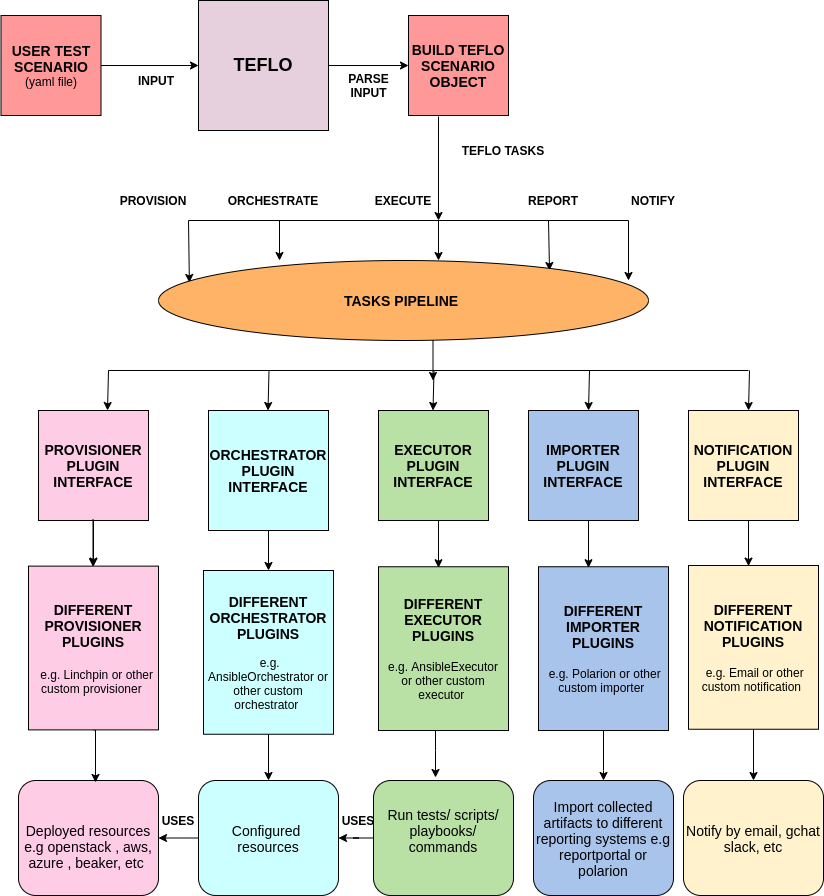

The diagram above was exported from draw.io. Its source (the exported page's mxGraphModel, read from the mxfile embedded in the PNG):
<mxGraphModel dx="1422" dy="1775" grid="1" gridSize="10" guides="1" tooltips="1" connect="1" arrows="1" fold="1" page="1" pageScale="1" pageWidth="850" pageHeight="1100" math="0" shadow="0">
  <root>
    <mxCell id="0" />
    <mxCell id="1" parent="0" />
    <mxCell id="prtmrY78r7RO6XlUnmWi-4" style="edgeStyle=orthogonalEdgeStyle;rounded=0;orthogonalLoop=1;jettySize=auto;html=1;exitX=1;exitY=0.5;exitDx=0;exitDy=0;entryX=0;entryY=0.5;entryDx=0;entryDy=0;" edge="1" parent="1" source="NZT-JsZojMdGYvyEus0k-1" target="prtmrY78r7RO6XlUnmWi-2">
      <mxGeometry relative="1" as="geometry" />
    </mxCell>
    <mxCell id="NZT-JsZojMdGYvyEus0k-1" value="&lt;font style=&quot;font-size: 18px&quot;&gt;&lt;b&gt;TEFLO&lt;/b&gt;&lt;/font&gt;" style="whiteSpace=wrap;html=1;aspect=fixed;fillColor=#E6D0DE;" parent="1" vertex="1">
      <mxGeometry x="210" y="-130" width="130" height="130" as="geometry" />
    </mxCell>
    <mxCell id="NZT-JsZojMdGYvyEus0k-29" style="edgeStyle=orthogonalEdgeStyle;rounded=0;orthogonalLoop=1;jettySize=auto;html=1;exitX=1;exitY=0.5;exitDx=0;exitDy=0;entryX=0;entryY=0.5;entryDx=0;entryDy=0;" parent="1" source="NZT-JsZojMdGYvyEus0k-2" target="NZT-JsZojMdGYvyEus0k-1" edge="1">
      <mxGeometry relative="1" as="geometry" />
    </mxCell>
    <mxCell id="NZT-JsZojMdGYvyEus0k-2" value="&lt;font style=&quot;font-size: 14px&quot;&gt;&lt;b&gt;USER TEST SCENARIO&lt;/b&gt;&lt;/font&gt;&lt;br&gt;(yaml file)" style="whiteSpace=wrap;html=1;aspect=fixed;fillColor=#FF9999;" parent="1" vertex="1">
      <mxGeometry x="12.5" y="-115" width="100" height="100" as="geometry" />
    </mxCell>
    <mxCell id="Or0yfHHWMUOYEdxTy2Y0-29" value="" style="edgeStyle=orthogonalEdgeStyle;rounded=0;orthogonalLoop=1;jettySize=auto;html=1;" parent="1" source="NZT-JsZojMdGYvyEus0k-4" target="BQ3GrS0L34_yWu2cmQfY-17" edge="1">
      <mxGeometry relative="1" as="geometry" />
    </mxCell>
    <mxCell id="NZT-JsZojMdGYvyEus0k-4" value="&lt;b&gt;&lt;font style=&quot;font-size: 14px&quot;&gt;PROVISIONER PLUGIN INTERFACE&lt;/font&gt;&lt;/b&gt;" style="whiteSpace=wrap;html=1;aspect=fixed;fillColor=#FFCCE6;" parent="1" vertex="1">
      <mxGeometry x="50" y="280" width="110" height="110" as="geometry" />
    </mxCell>
    <mxCell id="NZT-JsZojMdGYvyEus0k-16" value="&lt;font style=&quot;font-size: 14px&quot;&gt;&lt;br&gt;Deployed resources e.g openstack , aws, azure , beaker, etc&amp;nbsp;&lt;br&gt;&lt;/font&gt;" style="rounded=1;whiteSpace=wrap;html=1;fillColor=#FFCCE6;" parent="1" vertex="1">
      <mxGeometry x="30" y="650" width="140" height="115" as="geometry" />
    </mxCell>
    <mxCell id="NZT-JsZojMdGYvyEus0k-68" style="edgeStyle=orthogonalEdgeStyle;rounded=0;orthogonalLoop=1;jettySize=auto;html=1;exitX=0.5;exitY=1;exitDx=0;exitDy=0;" parent="1" edge="1">
      <mxGeometry relative="1" as="geometry">
        <mxPoint x="690" y="422.5" as="sourcePoint" />
        <mxPoint x="690" y="422.5" as="targetPoint" />
      </mxGeometry>
    </mxCell>
    <mxCell id="BQ3GrS0L34_yWu2cmQfY-1" value="&lt;b&gt;&lt;font style=&quot;font-size: 14px&quot;&gt;ORCHESTRATOR PLUGIN INTERFACE&lt;/font&gt;&lt;/b&gt;" style="whiteSpace=wrap;html=1;aspect=fixed;fillColor=#CCFFFF;" parent="1" vertex="1">
      <mxGeometry x="220" y="280" width="120" height="120" as="geometry" />
    </mxCell>
    <mxCell id="BQ3GrS0L34_yWu2cmQfY-3" value="&lt;b&gt;&lt;font style=&quot;font-size: 14px&quot;&gt;NOTIFICATION PLUGIN INTERFACE&lt;/font&gt;&lt;/b&gt;" style="whiteSpace=wrap;html=1;aspect=fixed;fillColor=#FFF2CC;" parent="1" vertex="1">
      <mxGeometry x="700" y="280" width="110" height="110" as="geometry" />
    </mxCell>
    <mxCell id="BQ3GrS0L34_yWu2cmQfY-4" value="&lt;b&gt;&lt;font style=&quot;font-size: 14px&quot;&gt;IMPORTER PLUGIN INTERFACE&lt;/font&gt;&lt;/b&gt;" style="whiteSpace=wrap;html=1;aspect=fixed;fillColor=#A9C4EB;" parent="1" vertex="1">
      <mxGeometry x="540" y="280" width="110" height="110" as="geometry" />
    </mxCell>
    <mxCell id="BQ3GrS0L34_yWu2cmQfY-5" value="&lt;b&gt;&lt;font style=&quot;font-size: 14px&quot;&gt;EXECUTOR PLUGIN INTERFACE&lt;/font&gt;&lt;/b&gt;" style="whiteSpace=wrap;html=1;aspect=fixed;fillColor=#B9E0A5;" parent="1" vertex="1">
      <mxGeometry x="390" y="280" width="110" height="110" as="geometry" />
    </mxCell>
    <mxCell id="Or0yfHHWMUOYEdxTy2Y0-44" style="edgeStyle=orthogonalEdgeStyle;rounded=0;orthogonalLoop=1;jettySize=auto;html=1;exitX=0.5;exitY=1;exitDx=0;exitDy=0;entryX=0.5;entryY=0;entryDx=0;entryDy=0;" parent="1" source="BQ3GrS0L34_yWu2cmQfY-11" edge="1">
      <mxGeometry relative="1" as="geometry">
        <Array as="points">
          <mxPoint x="440" y="530" />
        </Array>
        <mxPoint x="440" y="580" as="targetPoint" />
      </mxGeometry>
    </mxCell>
    <mxCell id="bikXXotnsDJsHj_rz2xj-10" style="edgeStyle=orthogonalEdgeStyle;rounded=0;orthogonalLoop=1;jettySize=auto;html=1;entryX=0.443;entryY=-0.026;entryDx=0;entryDy=0;entryPerimeter=0;" parent="1" source="BQ3GrS0L34_yWu2cmQfY-11" target="BQ3GrS0L34_yWu2cmQfY-15" edge="1">
      <mxGeometry relative="1" as="geometry">
        <Array as="points">
          <mxPoint x="447" y="620" />
          <mxPoint x="447" y="620" />
        </Array>
      </mxGeometry>
    </mxCell>
    <mxCell id="BQ3GrS0L34_yWu2cmQfY-11" value="&lt;font&gt;&lt;span style=&quot;font-size: 14px&quot;&gt;&lt;b&gt;DIFFERENT EXECUTOR PLUGINS&lt;br&gt;&lt;br&gt;&lt;/b&gt;&lt;/span&gt;&lt;/font&gt;&amp;nbsp;e.g. AnsibleExecutor&amp;nbsp; or other custom executor&amp;nbsp;" style="rounded=0;whiteSpace=wrap;html=1;fillColor=#B9E0A5;" parent="1" vertex="1">
      <mxGeometry x="390" y="436.25" width="130" height="163.75" as="geometry" />
    </mxCell>
    <mxCell id="bikXXotnsDJsHj_rz2xj-5" value="" style="edgeStyle=orthogonalEdgeStyle;rounded=0;orthogonalLoop=1;jettySize=auto;html=1;" parent="1" source="BQ3GrS0L34_yWu2cmQfY-12" target="BQ3GrS0L34_yWu2cmQfY-13" edge="1">
      <mxGeometry relative="1" as="geometry" />
    </mxCell>
    <mxCell id="BQ3GrS0L34_yWu2cmQfY-12" value="&lt;font&gt;&lt;span style=&quot;font-size: 14px&quot;&gt;&lt;b&gt;DIFFERENT NOTIFICATION PLUGINS&lt;br&gt;&lt;br&gt;&lt;/b&gt;&lt;/span&gt;&lt;/font&gt;&amp;nbsp;e.g. Email or other custom notification&amp;nbsp;" style="rounded=0;whiteSpace=wrap;html=1;fillColor=#FFF2CC;" parent="1" vertex="1">
      <mxGeometry x="700" y="435" width="130" height="163.75" as="geometry" />
    </mxCell>
    <mxCell id="BQ3GrS0L34_yWu2cmQfY-13" value="&lt;font style=&quot;font-size: 14px&quot;&gt;Notify by email, gchat slack, etc&lt;/font&gt;" style="rounded=1;whiteSpace=wrap;html=1;fillColor=#FFF2CC;" parent="1" vertex="1">
      <mxGeometry x="695" y="650" width="140" height="115" as="geometry" />
    </mxCell>
    <mxCell id="BQ3GrS0L34_yWu2cmQfY-14" value="&lt;font style=&quot;font-size: 14px&quot;&gt;Import collected artifacts to different reporting systems e.g reportportal or polarion&lt;/font&gt;" style="rounded=1;whiteSpace=wrap;html=1;fillColor=#A9C4EB;" parent="1" vertex="1">
      <mxGeometry x="545" y="650" width="140" height="115" as="geometry" />
    </mxCell>
    <mxCell id="bikXXotnsDJsHj_rz2xj-38" style="edgeStyle=orthogonalEdgeStyle;rounded=0;orthogonalLoop=1;jettySize=auto;html=1;exitX=0;exitY=0.5;exitDx=0;exitDy=0;" parent="1" source="BQ3GrS0L34_yWu2cmQfY-15" target="BQ3GrS0L34_yWu2cmQfY-16" edge="1">
      <mxGeometry relative="1" as="geometry" />
    </mxCell>
    <mxCell id="BQ3GrS0L34_yWu2cmQfY-15" value="&lt;font style=&quot;font-size: 14px&quot;&gt;Run tests/ scripts/ playbooks/ commands&lt;br&gt;&lt;br&gt;&lt;/font&gt;" style="rounded=1;whiteSpace=wrap;html=1;fillColor=#B9E0A5;" parent="1" vertex="1">
      <mxGeometry x="385" y="650" width="140" height="115" as="geometry" />
    </mxCell>
    <mxCell id="bikXXotnsDJsHj_rz2xj-37" style="edgeStyle=orthogonalEdgeStyle;rounded=0;orthogonalLoop=1;jettySize=auto;html=1;exitX=0;exitY=0.5;exitDx=0;exitDy=0;entryX=1;entryY=0.5;entryDx=0;entryDy=0;" parent="1" source="BQ3GrS0L34_yWu2cmQfY-16" target="NZT-JsZojMdGYvyEus0k-16" edge="1">
      <mxGeometry relative="1" as="geometry" />
    </mxCell>
    <mxCell id="BQ3GrS0L34_yWu2cmQfY-16" value="&lt;font style=&quot;font-size: 14px&quot;&gt;Configured &lt;br&gt;resources&lt;/font&gt;" style="rounded=1;whiteSpace=wrap;html=1;fillColor=#CCFFFF;" parent="1" vertex="1">
      <mxGeometry x="210" y="650" width="140" height="115" as="geometry" />
    </mxCell>
    <mxCell id="bikXXotnsDJsHj_rz2xj-13" style="edgeStyle=orthogonalEdgeStyle;rounded=0;orthogonalLoop=1;jettySize=auto;html=1;exitX=0.5;exitY=1;exitDx=0;exitDy=0;entryX=0.55;entryY=0.017;entryDx=0;entryDy=0;entryPerimeter=0;" parent="1" source="BQ3GrS0L34_yWu2cmQfY-17" target="NZT-JsZojMdGYvyEus0k-16" edge="1">
      <mxGeometry relative="1" as="geometry">
        <Array as="points">
          <mxPoint x="107" y="599" />
        </Array>
      </mxGeometry>
    </mxCell>
    <mxCell id="BQ3GrS0L34_yWu2cmQfY-17" value="&lt;font style=&quot;font-size: 14px&quot;&gt;&lt;b&gt;DIFFERENT PROVISIONER&lt;br&gt;PLUGINS&lt;/b&gt;&lt;br&gt;&lt;br&gt;&amp;nbsp;&lt;/font&gt;&amp;nbsp;e.g. Linchpin or other custom provisioner&amp;nbsp;" style="rounded=0;whiteSpace=wrap;html=1;fillColor=#FFCCE6;" parent="1" vertex="1">
      <mxGeometry x="40" y="435.63" width="130" height="163.75" as="geometry" />
    </mxCell>
    <mxCell id="bikXXotnsDJsHj_rz2xj-8" style="edgeStyle=orthogonalEdgeStyle;rounded=0;orthogonalLoop=1;jettySize=auto;html=1;exitX=0.5;exitY=1;exitDx=0;exitDy=0;entryX=0.5;entryY=0;entryDx=0;entryDy=0;" parent="1" source="BQ3GrS0L34_yWu2cmQfY-18" target="BQ3GrS0L34_yWu2cmQfY-16" edge="1">
      <mxGeometry relative="1" as="geometry" />
    </mxCell>
    <mxCell id="BQ3GrS0L34_yWu2cmQfY-18" value="&lt;font&gt;&lt;span style=&quot;font-size: 14px&quot;&gt;&lt;b&gt;DIFFERENT ORCHESTRATOR PLUGINS&lt;/b&gt;&lt;br&gt;&lt;/span&gt;&lt;/font&gt;&lt;br&gt;&amp;nbsp;e.g. AnsibleOrchestrator or other custom orchestrator&amp;nbsp;" style="rounded=0;whiteSpace=wrap;html=1;fillColor=#CCFFFF;" parent="1" vertex="1">
      <mxGeometry x="215" y="440" width="130" height="163.75" as="geometry" />
    </mxCell>
    <mxCell id="Or0yfHHWMUOYEdxTy2Y0-42" style="edgeStyle=orthogonalEdgeStyle;rounded=0;orthogonalLoop=1;jettySize=auto;html=1;exitX=0.5;exitY=1;exitDx=0;exitDy=0;entryX=0.712;entryY=0.038;entryDx=0;entryDy=0;entryPerimeter=0;" parent="1" source="BQ3GrS0L34_yWu2cmQfY-20" edge="1">
      <mxGeometry relative="1" as="geometry">
        <mxPoint x="605.3600000000001" y="583.04" as="targetPoint" />
      </mxGeometry>
    </mxCell>
    <mxCell id="bikXXotnsDJsHj_rz2xj-6" value="" style="edgeStyle=orthogonalEdgeStyle;rounded=0;orthogonalLoop=1;jettySize=auto;html=1;" parent="1" source="BQ3GrS0L34_yWu2cmQfY-20" target="BQ3GrS0L34_yWu2cmQfY-14" edge="1">
      <mxGeometry relative="1" as="geometry">
        <Array as="points">
          <mxPoint x="615" y="640" />
          <mxPoint x="615" y="640" />
        </Array>
      </mxGeometry>
    </mxCell>
    <mxCell id="BQ3GrS0L34_yWu2cmQfY-20" value="&lt;font&gt;&lt;span style=&quot;font-size: 14px&quot;&gt;&lt;b&gt;DIFFERENT IMPORTER PLUGINS&lt;br&gt;&lt;/b&gt;&lt;br&gt;&lt;/span&gt;&lt;/font&gt;&amp;nbsp;e.g. Polarion or other custom importer&amp;nbsp;" style="rounded=0;whiteSpace=wrap;html=1;fillColor=#A9C4EB;" parent="1" vertex="1">
      <mxGeometry x="550" y="436.25" width="130" height="163.75" as="geometry" />
    </mxCell>
    <mxCell id="Or0yfHHWMUOYEdxTy2Y0-3" value="" style="endArrow=none;html=1;" parent="1" edge="1">
      <mxGeometry width="50" height="50" relative="1" as="geometry">
        <mxPoint x="200" y="90" as="sourcePoint" />
        <mxPoint x="640" y="90" as="targetPoint" />
        <Array as="points" />
      </mxGeometry>
    </mxCell>
    <mxCell id="Or0yfHHWMUOYEdxTy2Y0-7" value="" style="endArrow=classic;html=1;" parent="1" edge="1">
      <mxGeometry width="50" height="50" relative="1" as="geometry">
        <mxPoint x="291" y="90" as="sourcePoint" />
        <mxPoint x="291" y="130" as="targetPoint" />
      </mxGeometry>
    </mxCell>
    <mxCell id="Or0yfHHWMUOYEdxTy2Y0-8" value="" style="endArrow=classic;html=1;" parent="1" edge="1">
      <mxGeometry width="50" height="50" relative="1" as="geometry">
        <mxPoint x="450" y="90" as="sourcePoint" />
        <mxPoint x="450" y="130" as="targetPoint" />
      </mxGeometry>
    </mxCell>
    <mxCell id="Or0yfHHWMUOYEdxTy2Y0-9" value="" style="endArrow=classic;html=1;entryX=0.798;entryY=0.125;entryDx=0;entryDy=0;entryPerimeter=0;" parent="1" target="bikXXotnsDJsHj_rz2xj-1" edge="1">
      <mxGeometry width="50" height="50" relative="1" as="geometry">
        <mxPoint x="560" y="90" as="sourcePoint" />
        <mxPoint x="560" y="130" as="targetPoint" />
      </mxGeometry>
    </mxCell>
    <mxCell id="Or0yfHHWMUOYEdxTy2Y0-10" value="" style="endArrow=classic;html=1;" parent="1" edge="1">
      <mxGeometry width="50" height="50" relative="1" as="geometry">
        <mxPoint x="640" y="90" as="sourcePoint" />
        <mxPoint x="640" y="150" as="targetPoint" />
      </mxGeometry>
    </mxCell>
    <mxCell id="Or0yfHHWMUOYEdxTy2Y0-11" value="" style="endArrow=classic;html=1;" parent="1" edge="1">
      <mxGeometry width="50" height="50" relative="1" as="geometry">
        <mxPoint x="450" y="-14" as="sourcePoint" />
        <mxPoint x="450" y="90" as="targetPoint" />
      </mxGeometry>
    </mxCell>
    <mxCell id="Or0yfHHWMUOYEdxTy2Y0-15" value="&lt;b&gt;TEFLO TASKS&lt;/b&gt;" style="text;html=1;strokeColor=none;fillColor=none;align=center;verticalAlign=middle;whiteSpace=wrap;rounded=0;" parent="1" vertex="1">
      <mxGeometry x="460" y="10" width="110" height="20" as="geometry" />
    </mxCell>
    <mxCell id="Or0yfHHWMUOYEdxTy2Y0-16" value="&lt;b&gt;INPUT&lt;/b&gt;" style="text;html=1;strokeColor=none;fillColor=none;align=center;verticalAlign=middle;whiteSpace=wrap;rounded=0;" parent="1" vertex="1">
      <mxGeometry x="112.5" y="-60" width="110" height="20" as="geometry" />
    </mxCell>
    <mxCell id="Or0yfHHWMUOYEdxTy2Y0-18" value="" style="endArrow=classic;html=1;entryX=0.063;entryY=0.275;entryDx=0;entryDy=0;entryPerimeter=0;" parent="1" target="bikXXotnsDJsHj_rz2xj-1" edge="1">
      <mxGeometry width="50" height="50" relative="1" as="geometry">
        <mxPoint x="200" y="90" as="sourcePoint" />
        <mxPoint x="200" y="130" as="targetPoint" />
      </mxGeometry>
    </mxCell>
    <mxCell id="Or0yfHHWMUOYEdxTy2Y0-19" value="&lt;b&gt;PROVISION&lt;/b&gt;" style="text;html=1;strokeColor=none;fillColor=none;align=center;verticalAlign=middle;whiteSpace=wrap;rounded=0;" parent="1" vertex="1">
      <mxGeometry x="110" y="60" width="110" height="20" as="geometry" />
    </mxCell>
    <mxCell id="Or0yfHHWMUOYEdxTy2Y0-20" value="&lt;b&gt;ORCHESTRATE&lt;/b&gt;" style="text;html=1;strokeColor=none;fillColor=none;align=center;verticalAlign=middle;whiteSpace=wrap;rounded=0;" parent="1" vertex="1">
      <mxGeometry x="230" y="60" width="110" height="20" as="geometry" />
    </mxCell>
    <mxCell id="Or0yfHHWMUOYEdxTy2Y0-22" value="&lt;b&gt;EXECUTE&lt;/b&gt;" style="text;html=1;strokeColor=none;fillColor=none;align=center;verticalAlign=middle;whiteSpace=wrap;rounded=0;" parent="1" vertex="1">
      <mxGeometry x="360" y="60" width="110" height="20" as="geometry" />
    </mxCell>
    <mxCell id="Or0yfHHWMUOYEdxTy2Y0-23" value="&lt;b&gt;REPORT&lt;/b&gt;&lt;span style=&quot;color: rgba(0 , 0 , 0 , 0) ; font-family: monospace ; font-size: 0px&quot;&gt;%3CmxGraphModel%3E%3Croot%3E%3CmxCell%20id%3D%220%22%2F%3E%3CmxCell%20id%3D%221%22%20parent%3D%220%22%2F%3E%3CmxCell%20id%3D%222%22%20value%3D%22%26lt%3Bb%26gt%3BEXECUTE%26lt%3B%2Fb%26gt%3B%22%20style%3D%22text%3Bhtml%3D1%3BstrokeColor%3Dnone%3BfillColor%3Dnone%3Balign%3Dcenter%3BverticalAlign%3Dmiddle%3BwhiteSpace%3Dwrap%3Brounded%3D0%3B%22%20vertex%3D%221%22%20parent%3D%221%22%3E%3CmxGeometry%20x%3D%22390%22%20y%3D%2290%22%20width%3D%22110%22%20height%3D%2220%22%20as%3D%22geometry%22%2F%3E%3C%2FmxCell%3E%3C%2Froot%3E%3C%2FmxGraphModel%3E&lt;/span&gt;" style="text;html=1;strokeColor=none;fillColor=none;align=center;verticalAlign=middle;whiteSpace=wrap;rounded=0;" parent="1" vertex="1">
      <mxGeometry x="510" y="60" width="110" height="20" as="geometry" />
    </mxCell>
    <mxCell id="Or0yfHHWMUOYEdxTy2Y0-24" value="&lt;b&gt;NOTIFY&lt;/b&gt;" style="text;html=1;strokeColor=none;fillColor=none;align=center;verticalAlign=middle;whiteSpace=wrap;rounded=0;" parent="1" vertex="1">
      <mxGeometry x="610" y="60" width="110" height="20" as="geometry" />
    </mxCell>
    <mxCell id="Or0yfHHWMUOYEdxTy2Y0-25" value="" style="endArrow=classic;html=1;" parent="1" edge="1">
      <mxGeometry width="50" height="50" relative="1" as="geometry">
        <mxPoint x="104.5" y="389" as="sourcePoint" />
        <mxPoint x="104.5" y="436.25" as="targetPoint" />
      </mxGeometry>
    </mxCell>
    <mxCell id="Or0yfHHWMUOYEdxTy2Y0-26" value="" style="endArrow=classic;html=1;" parent="1" edge="1">
      <mxGeometry width="50" height="50" relative="1" as="geometry">
        <mxPoint x="280" y="400" as="sourcePoint" />
        <mxPoint x="280" y="440" as="targetPoint" />
      </mxGeometry>
    </mxCell>
    <mxCell id="Or0yfHHWMUOYEdxTy2Y0-27" value="" style="endArrow=classic;html=1;" parent="1" edge="1">
      <mxGeometry width="50" height="50" relative="1" as="geometry">
        <mxPoint x="450" y="390" as="sourcePoint" />
        <mxPoint x="450" y="437.25" as="targetPoint" />
      </mxGeometry>
    </mxCell>
    <mxCell id="Or0yfHHWMUOYEdxTy2Y0-28" value="" style="endArrow=classic;html=1;" parent="1" edge="1">
      <mxGeometry width="50" height="50" relative="1" as="geometry">
        <mxPoint x="600" y="390" as="sourcePoint" />
        <mxPoint x="600" y="437.25" as="targetPoint" />
      </mxGeometry>
    </mxCell>
    <mxCell id="Or0yfHHWMUOYEdxTy2Y0-30" value="" style="edgeStyle=orthogonalEdgeStyle;rounded=0;orthogonalLoop=1;jettySize=auto;html=1;" parent="1" edge="1">
      <mxGeometry relative="1" as="geometry">
        <mxPoint x="760" y="390" as="sourcePoint" />
        <mxPoint x="760" y="435.6300000000001" as="targetPoint" />
      </mxGeometry>
    </mxCell>
    <mxCell id="bikXXotnsDJsHj_rz2xj-1" value="&lt;b&gt;&lt;font style=&quot;font-size: 14px&quot;&gt;TASKS PIPELINE&amp;nbsp;&lt;/font&gt;&lt;/b&gt;" style="ellipse;whiteSpace=wrap;html=1;fillColor=#FFB366;" parent="1" vertex="1">
      <mxGeometry x="170" y="130" width="490" height="80" as="geometry" />
    </mxCell>
    <mxCell id="bikXXotnsDJsHj_rz2xj-16" value="" style="endArrow=none;html=1;" parent="1" edge="1">
      <mxGeometry width="50" height="50" relative="1" as="geometry">
        <mxPoint x="120" y="240" as="sourcePoint" />
        <mxPoint x="760" y="240" as="targetPoint" />
      </mxGeometry>
    </mxCell>
    <mxCell id="bikXXotnsDJsHj_rz2xj-17" value="" style="endArrow=classic;html=1;" parent="1" edge="1">
      <mxGeometry width="50" height="50" relative="1" as="geometry">
        <mxPoint x="120" y="240" as="sourcePoint" />
        <mxPoint x="119" y="280" as="targetPoint" />
      </mxGeometry>
    </mxCell>
    <mxCell id="bikXXotnsDJsHj_rz2xj-18" value="" style="endArrow=classic;html=1;" parent="1" edge="1">
      <mxGeometry width="50" height="50" relative="1" as="geometry">
        <mxPoint x="280.5" y="240" as="sourcePoint" />
        <mxPoint x="279.5" y="280" as="targetPoint" />
      </mxGeometry>
    </mxCell>
    <mxCell id="bikXXotnsDJsHj_rz2xj-19" value="" style="endArrow=classic;html=1;" parent="1" edge="1">
      <mxGeometry width="50" height="50" relative="1" as="geometry">
        <mxPoint x="445.5" y="240" as="sourcePoint" />
        <mxPoint x="444.5" y="280" as="targetPoint" />
      </mxGeometry>
    </mxCell>
    <mxCell id="bikXXotnsDJsHj_rz2xj-20" value="" style="endArrow=classic;html=1;" parent="1" edge="1">
      <mxGeometry width="50" height="50" relative="1" as="geometry">
        <mxPoint x="601" y="240" as="sourcePoint" />
        <mxPoint x="600" y="280" as="targetPoint" />
      </mxGeometry>
    </mxCell>
    <mxCell id="bikXXotnsDJsHj_rz2xj-23" value="" style="endArrow=classic;html=1;" parent="1" edge="1">
      <mxGeometry width="50" height="50" relative="1" as="geometry">
        <mxPoint x="761" y="240" as="sourcePoint" />
        <mxPoint x="760" y="280" as="targetPoint" />
      </mxGeometry>
    </mxCell>
    <mxCell id="bikXXotnsDJsHj_rz2xj-25" value="" style="endArrow=classic;html=1;" parent="1" edge="1">
      <mxGeometry width="50" height="50" relative="1" as="geometry">
        <mxPoint x="444.5" y="210" as="sourcePoint" />
        <mxPoint x="444.5" y="250" as="targetPoint" />
      </mxGeometry>
    </mxCell>
    <mxCell id="bikXXotnsDJsHj_rz2xj-36" value="&lt;b&gt;USES&lt;/b&gt;" style="text;html=1;strokeColor=none;fillColor=none;align=center;verticalAlign=middle;whiteSpace=wrap;rounded=0;" parent="1" vertex="1">
      <mxGeometry x="170" y="680" width="40" height="20" as="geometry" />
    </mxCell>
    <mxCell id="bikXXotnsDJsHj_rz2xj-39" value="&lt;b&gt;USES&lt;/b&gt;" style="text;html=1;strokeColor=none;fillColor=none;align=center;verticalAlign=middle;whiteSpace=wrap;rounded=0;" parent="1" vertex="1">
      <mxGeometry x="350" y="680" width="40" height="20" as="geometry" />
    </mxCell>
    <mxCell id="prtmrY78r7RO6XlUnmWi-2" value="&lt;span style=&quot;font-size: 14px&quot;&gt;&lt;b&gt;BUILD TEFLO SCENARIO OBJECT&lt;br&gt;&lt;/b&gt;&lt;/span&gt;" style="whiteSpace=wrap;html=1;aspect=fixed;fillColor=#FF9999;" vertex="1" parent="1">
      <mxGeometry x="420" y="-115" width="100" height="100" as="geometry" />
    </mxCell>
    <mxCell id="prtmrY78r7RO6XlUnmWi-5" value="&lt;b&gt;PARSE&lt;br&gt;INPUT&lt;br&gt;&lt;/b&gt;" style="text;html=1;align=center;verticalAlign=middle;resizable=0;points=[];autosize=1;" vertex="1" parent="1">
      <mxGeometry x="350" y="-60" width="60" height="30" as="geometry" />
    </mxCell>
  </root>
</mxGraphModel>